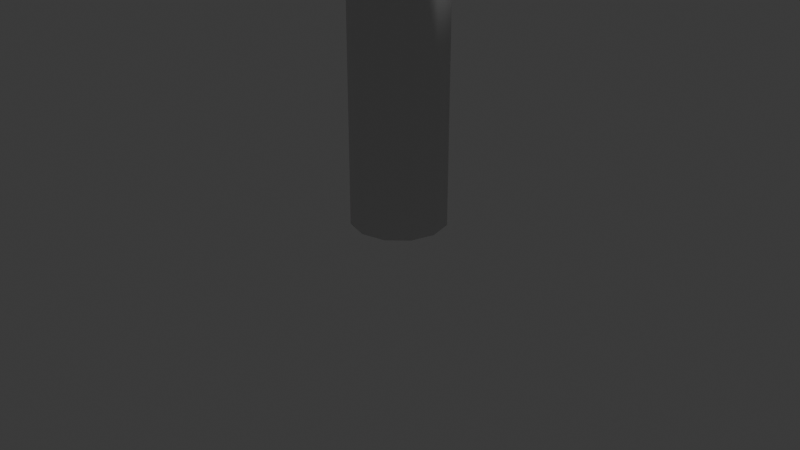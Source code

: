 # Source: Guarda_sol.blend  (saved by Blender 5.2.45; exported with 4.5.12 LTS)
import bpy
from mathutils import Matrix  # noqa: F401  (used for matrix-valued properties, if any)

bpy.ops.wm.read_factory_settings(use_empty=True)
scene = bpy.context.scene
scene.name = 'Scene'

# ---- collections
col_collection = bpy.data.collections.new('Collection'); scene.collection.children.link(col_collection)

# ---- world
world_world = bpy.data.worlds.new('World'); scene.world = world_world
world_world.use_nodes = True; world_world.node_tree.nodes.clear()
_N = world_world.node_tree.nodes; _L = world_world.node_tree.links
n0 = _N.new('ShaderNodeOutputWorld'); n0.name = 'World Output'; n0.location = (200, 100)
n1 = _N.new('ShaderNodeBackground'); n1.name = 'Background'; n1.location = (-200, 100)
n1.inputs[0].default_value = (0.05088, 0.05088, 0.05088, 1.0)
_L.new(n1.outputs[0], n0.inputs[0])
n0.is_active_output = True
world_world.color = (0.05088, 0.05088, 0.05088)
world_world.sun_shadow_jitter_overblur = 0.0

# ---- cameras
cam_camera = bpy.data.cameras.new('Camera')
cam_camera.clip_end = 100.0
cam_camera.ortho_scale = 7.314

# ---- lights
light_light = bpy.data.lights.new('Light', 'POINT')
light_light.energy = 1000.0
light_light.shadow_soft_size = 0.1

# ---- meshes
me_vert_002 = bpy.data.meshes.new('Vert.002')
me_vert_002.from_pydata([(0.0, 0.0, 0.0), (1.603e-16, 0.5, 0.0), (0.0, 0.5, 8.0), (2.293e-16, 1.992, 9.033), (1.147e-16, 3.77, 8.516), (-1.847e-16, 5.463, 7.168), (0.0, 0.0, 0.0), (0.25, 0.433, 0.0), (0.25, 0.433, 8.0), (0.9959, 1.725, 9.033), (1.885, 3.265, 8.516), (2.732, 4.731, 7.168), (0.0, 0.0, 0.0), (0.433, 0.25, 0.0), (0.433, 0.25, 8.0), (1.725, 0.9959, 9.033), (3.265, 1.885, 8.516), (4.731, 2.732, 7.168), (0.0, 0.0, 0.0), (0.5, -2.186e-08, 0.0), (0.5, -2.186e-08, 8.0), (1.992, -8.706e-08, 9.033), (3.77, -1.648e-07, 8.516), (5.463, -2.388e-07, 7.168), (0.0, 0.0, 0.0), (0.433, -0.25, 0.0), (0.433, -0.25, 8.0), (1.725, -0.9959, 9.033), (3.265, -1.885, 8.516), (4.731, -2.732, 7.168), (0.0, 0.0, 0.0), (0.25, -0.433, 0.0), (0.25, -0.433, 8.0), (0.9959, -1.725, 9.033), (1.885, -3.265, 8.516), (2.732, -4.731, 7.168), (0.0, 0.0, 0.0), (-4.371e-08, -0.5, 0.0), (-4.371e-08, -0.5, 8.0), (-1.741e-07, -1.992, 9.033), (-3.296e-07, -3.77, 8.516), (-4.776e-07, -5.463, 7.168), (0.0, 0.0, 0.0), (-0.25, -0.433, 0.0), (-0.25, -0.433, 8.0), (-0.9959, -1.725, 9.033), (-1.885, -3.265, 8.516), (-2.732, -4.731, 7.168), (0.0, 0.0, 0.0), (-0.433, -0.25, 0.0), (-0.433, -0.25, 8.0), (-1.725, -0.9959, 9.033), (-3.265, -1.885, 8.516), (-4.731, -2.732, 7.168), (0.0, 0.0, 0.0), (-0.5, 5.962e-09, 0.0), (-0.5, 5.962e-09, 8.0), (-1.992, 2.375e-08, 9.033), (-3.77, 4.496e-08, 8.516), (-5.463, 6.515e-08, 7.168), (0.0, 0.0, 0.0), (-0.433, 0.25, 0.0), (-0.433, 0.25, 8.0), (-1.725, 0.9959, 9.033), (-3.265, 1.885, 8.516), (-4.731, 2.732, 7.168), (0.0, 0.0, 0.0), (-0.25, 0.433, 0.0), (-0.25, 0.433, 8.0), (-0.9959, 1.725, 9.033), (-1.885, 3.265, 8.516), (-2.732, 4.731, 7.168)], [], [(3, 4, 10, 9), (1, 2, 8, 7), (4, 5, 11, 10), (2, 3, 9, 8), (0, 1, 7, 6), (6, 7, 13, 12), (9, 10, 16, 15), (7, 8, 14, 13), (10, 11, 17, 16), (8, 9, 15, 14), (12, 13, 19, 18), (15, 16, 22, 21), (13, 14, 20, 19), (16, 17, 23, 22), (14, 15, 21, 20), (18, 19, 25, 24), (21, 22, 28, 27), (19, 20, 26, 25), (22, 23, 29, 28), (20, 21, 27, 26), (24, 25, 31, 30), (27, 28, 34, 33), (25, 26, 32, 31), (28, 29, 35, 34), (26, 27, 33, 32), (30, 31, 37, 36), (33, 34, 40, 39), (31, 32, 38, 37), (34, 35, 41, 40), (32, 33, 39, 38), (36, 37, 43, 42), (39, 40, 46, 45), (37, 38, 44, 43), (40, 41, 47, 46), (38, 39, 45, 44), (42, 43, 49, 48), (45, 46, 52, 51), (43, 44, 50, 49), (46, 47, 53, 52), (44, 45, 51, 50), (48, 49, 55, 54), (51, 52, 58, 57), (49, 50, 56, 55), (52, 53, 59, 58), (50, 51, 57, 56), (54, 55, 61, 60), (57, 58, 64, 63), (55, 56, 62, 61), (58, 59, 65, 64), (56, 57, 63, 62), (60, 61, 67, 66), (63, 64, 70, 69), (61, 62, 68, 67), (64, 65, 71, 70), (62, 63, 69, 68), (66, 67, 1, 0), (69, 70, 4, 3), (67, 68, 2, 1), (70, 71, 5, 4), (68, 69, 3, 2), (68, 2, 8, 14, 20, 26, 32, 38, 44, 50, 56, 62)])
me_vert_002.polygons.foreach_set('use_smooth', [True] * 61)
me_vert_002.materials.append(None)
me_vert_002.update()

# ---- objects
ob_light = bpy.data.objects.new('Light', light_light)
ob_camera = bpy.data.objects.new('Camera', cam_camera)
ob_vert_002 = bpy.data.objects.new('Vert.002', me_vert_002)

# ---- transforms, parenting, visibility, modifiers, constraints
ob_light.location = (4.076, 1.005, 5.904)
ob_light.rotation_euler = (0.6503, 0.05522, 1.866)
ob_light.lock_rotations_4d = False
ob_light.empty_display_type = 'ARROWS'
ob_light.color = (0.0, 0.0, 0.0, 0.0)
ob_light.lineart.crease_threshold = 0.0
ob_camera.location = (7.359, -6.926, 4.958)
ob_camera.rotation_euler = (1.109, 0.0, 0.8149)
ob_camera.lock_rotations_4d = False
ob_camera.empty_display_type = 'ARROWS'
ob_camera.color = (0.0, 0.0, 0.0, 0.0)
ob_camera.display_type = 'WIRE'
ob_camera.lineart.crease_threshold = 0.0
ob_vert_002.location = (0.0, 0.0, 0.0)

# ---- collection membership
col_collection.objects.link(ob_light)
col_collection.objects.link(ob_camera)
col_collection.objects.link(ob_vert_002)

# ---- scene / render settings (as saved in the file)
scene.camera = ob_camera
scene.frame_start = 1; scene.frame_end = 250; scene.frame_set(1)
scene.render.engine = 'BLENDER_EEVEE_NEXT'
scene.render.bake_bias = 0.0
scene.render.bake_samples = 0
scene.render.compositor_device = 'GPU'
scene.eevee.use_volume_custom_range = False
scene.eevee.fast_gi_thickness_near = 0.1
scene.eevee.fast_gi_thickness_far = 0.0
scene.eevee.ray_tracing_options.screen_trace_thickness = 0.1
bpy.context.view_layer.update()
